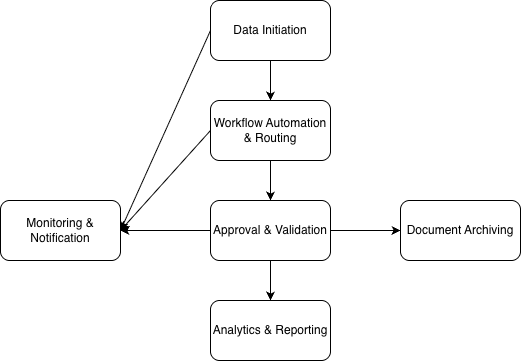

The diagram above was exported from draw.io. Its source (the exported page's mxGraphModel, read from the mxfile embedded in the PNG):
<mxGraphModel dx="607" dy="600" grid="1" gridSize="10" guides="1" tooltips="1" connect="1" arrows="1" fold="1" page="1" pageScale="1" pageWidth="850" pageHeight="1100" math="0" shadow="0">
  <root>
    <mxCell id="0" />
    <mxCell id="1" parent="0" />
    <mxCell id="f4upNjLZioZuV7vmQNDc-2" parent="1" style="rounded=1;whiteSpace=wrap;html=1;" value="Data Initiation" vertex="1">
      <mxGeometry height="60" width="120" x="280" y="80" as="geometry" />
    </mxCell>
    <mxCell id="f4upNjLZioZuV7vmQNDc-3" parent="1" style="rounded=1;whiteSpace=wrap;html=1;" value="Workflow Automation &amp;amp; Routing" vertex="1">
      <mxGeometry height="60" width="120" x="280" y="180" as="geometry" />
    </mxCell>
    <mxCell id="f4upNjLZioZuV7vmQNDc-4" parent="1" style="rounded=1;whiteSpace=wrap;html=1;" value="Approval &amp;amp; Validation" vertex="1">
      <mxGeometry height="60" width="120" x="280" y="280" as="geometry" />
    </mxCell>
    <mxCell id="f4upNjLZioZuV7vmQNDc-5" parent="1" style="rounded=1;whiteSpace=wrap;html=1;" value="Document Archiving" vertex="1">
      <mxGeometry height="60" width="120" x="470" y="280" as="geometry" />
    </mxCell>
    <mxCell id="f4upNjLZioZuV7vmQNDc-6" parent="1" style="rounded=1;whiteSpace=wrap;html=1;" value="Monitoring &amp;amp; Notification" vertex="1">
      <mxGeometry height="60" width="120" x="70" y="280" as="geometry" />
    </mxCell>
    <mxCell id="f4upNjLZioZuV7vmQNDc-7" parent="1" style="rounded=1;whiteSpace=wrap;html=1;" value="Analytics &amp;amp; Reporting" vertex="1">
      <mxGeometry height="60" width="120" x="280" y="380" as="geometry" />
    </mxCell>
    <mxCell id="f4upNjLZioZuV7vmQNDc-10" edge="1" parent="1" source="f4upNjLZioZuV7vmQNDc-2" style="endArrow=classic;html=1;rounded=0;exitX=0.5;exitY=1;exitDx=0;exitDy=0;entryX=0.5;entryY=0;entryDx=0;entryDy=0;" target="f4upNjLZioZuV7vmQNDc-3" value="">
      <mxGeometry height="50" relative="1" width="50" as="geometry">
        <mxPoint x="390" y="340" as="sourcePoint" />
        <mxPoint x="440" y="290" as="targetPoint" />
      </mxGeometry>
    </mxCell>
    <mxCell id="f4upNjLZioZuV7vmQNDc-11" edge="1" parent="1" source="f4upNjLZioZuV7vmQNDc-3" style="endArrow=classic;html=1;rounded=0;exitX=0.5;exitY=1;exitDx=0;exitDy=0;entryX=0.5;entryY=0;entryDx=0;entryDy=0;" target="f4upNjLZioZuV7vmQNDc-4" value="">
      <mxGeometry height="50" relative="1" width="50" as="geometry">
        <mxPoint x="390" y="340" as="sourcePoint" />
        <mxPoint x="440" y="290" as="targetPoint" />
      </mxGeometry>
    </mxCell>
    <mxCell id="f4upNjLZioZuV7vmQNDc-12" edge="1" parent="1" source="f4upNjLZioZuV7vmQNDc-4" style="endArrow=classic;html=1;rounded=0;exitX=0.5;exitY=1;exitDx=0;exitDy=0;entryX=0.5;entryY=0;entryDx=0;entryDy=0;" target="f4upNjLZioZuV7vmQNDc-7" value="">
      <mxGeometry height="50" relative="1" width="50" as="geometry">
        <mxPoint x="390" y="340" as="sourcePoint" />
        <mxPoint x="440" y="290" as="targetPoint" />
      </mxGeometry>
    </mxCell>
    <mxCell id="f4upNjLZioZuV7vmQNDc-13" edge="1" parent="1" source="f4upNjLZioZuV7vmQNDc-4" style="endArrow=classic;html=1;rounded=0;entryX=0;entryY=0.5;entryDx=0;entryDy=0;exitX=1;exitY=0.5;exitDx=0;exitDy=0;" target="f4upNjLZioZuV7vmQNDc-5" value="">
      <mxGeometry height="50" relative="1" width="50" as="geometry">
        <mxPoint x="390" y="340" as="sourcePoint" />
        <mxPoint x="440" y="290" as="targetPoint" />
      </mxGeometry>
    </mxCell>
    <mxCell id="f4upNjLZioZuV7vmQNDc-14" edge="1" parent="1" source="f4upNjLZioZuV7vmQNDc-4" style="endArrow=classic;html=1;rounded=0;exitX=0;exitY=0.5;exitDx=0;exitDy=0;entryX=1;entryY=0.5;entryDx=0;entryDy=0;" target="f4upNjLZioZuV7vmQNDc-6" value="">
      <mxGeometry height="50" relative="1" width="50" as="geometry">
        <mxPoint x="390" y="340" as="sourcePoint" />
        <mxPoint x="440" y="290" as="targetPoint" />
      </mxGeometry>
    </mxCell>
    <mxCell id="f4upNjLZioZuV7vmQNDc-15" edge="1" parent="1" source="f4upNjLZioZuV7vmQNDc-3" style="endArrow=classic;html=1;rounded=0;exitX=0;exitY=0.5;exitDx=0;exitDy=0;" value="">
      <mxGeometry height="50" relative="1" width="50" as="geometry">
        <mxPoint x="340" y="340" as="sourcePoint" />
        <mxPoint x="190" y="310" as="targetPoint" />
      </mxGeometry>
    </mxCell>
    <mxCell id="f4upNjLZioZuV7vmQNDc-16" edge="1" parent="1" source="f4upNjLZioZuV7vmQNDc-2" style="endArrow=classic;html=1;rounded=0;exitX=0;exitY=0.5;exitDx=0;exitDy=0;" value="">
      <mxGeometry height="50" relative="1" width="50" as="geometry">
        <mxPoint x="340" y="340" as="sourcePoint" />
        <mxPoint x="190" y="310" as="targetPoint" />
      </mxGeometry>
    </mxCell>
  </root>
</mxGraphModel>